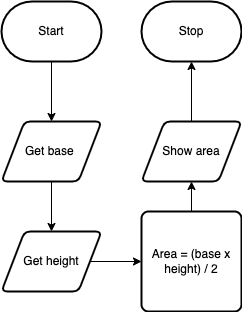

The diagram above was exported from draw.io. Its source (the exported page's mxGraphModel, read from the mxfile embedded in the PNG):
<mxGraphModel dx="438" dy="444" grid="1" gridSize="10" guides="1" tooltips="1" connect="1" arrows="1" fold="1" page="1" pageScale="1" pageWidth="850" pageHeight="1100" math="0" shadow="0">
  <root>
    <mxCell id="0" />
    <mxCell id="1" parent="0" />
    <mxCell id="6" style="edgeStyle=none;html=1;exitX=0.5;exitY=1;exitDx=0;exitDy=0;exitPerimeter=0;entryX=0.5;entryY=0;entryDx=0;entryDy=0;" edge="1" parent="1" source="2" target="3">
      <mxGeometry relative="1" as="geometry" />
    </mxCell>
    <mxCell id="2" value="Start" style="strokeWidth=2;html=1;shape=mxgraph.flowchart.terminator;whiteSpace=wrap;" vertex="1" parent="1">
      <mxGeometry x="180" y="260" width="100" height="60" as="geometry" />
    </mxCell>
    <mxCell id="8" style="edgeStyle=none;html=1;exitX=0.5;exitY=1;exitDx=0;exitDy=0;entryX=0.5;entryY=0;entryDx=0;entryDy=0;" edge="1" parent="1" source="3" target="5">
      <mxGeometry relative="1" as="geometry" />
    </mxCell>
    <mxCell id="3" value="Get base&amp;nbsp;" style="shape=parallelogram;html=1;strokeWidth=2;perimeter=parallelogramPerimeter;whiteSpace=wrap;rounded=1;arcSize=12;size=0.23;" vertex="1" parent="1">
      <mxGeometry x="180" y="380" width="100" height="60" as="geometry" />
    </mxCell>
    <mxCell id="16" style="edgeStyle=none;html=1;exitX=1;exitY=0.5;exitDx=0;exitDy=0;entryX=0;entryY=0.5;entryDx=0;entryDy=0;" edge="1" parent="1" source="5" target="9">
      <mxGeometry relative="1" as="geometry" />
    </mxCell>
    <mxCell id="5" value="Get height" style="shape=parallelogram;html=1;strokeWidth=2;perimeter=parallelogramPerimeter;whiteSpace=wrap;rounded=1;arcSize=12;size=0.23;" vertex="1" parent="1">
      <mxGeometry x="180" y="490" width="100" height="60" as="geometry" />
    </mxCell>
    <mxCell id="17" style="edgeStyle=none;html=1;exitX=0.5;exitY=0;exitDx=0;exitDy=0;entryX=0.5;entryY=1;entryDx=0;entryDy=0;" edge="1" parent="1" source="9" target="11">
      <mxGeometry relative="1" as="geometry" />
    </mxCell>
    <mxCell id="9" value="Area = (base x height) / 2" style="rounded=1;whiteSpace=wrap;html=1;absoluteArcSize=1;arcSize=14;strokeWidth=2;" vertex="1" parent="1">
      <mxGeometry x="320" y="470" width="100" height="100" as="geometry" />
    </mxCell>
    <mxCell id="14" style="edgeStyle=none;html=1;exitX=0.5;exitY=0;exitDx=0;exitDy=0;entryX=0.5;entryY=1;entryDx=0;entryDy=0;entryPerimeter=0;" edge="1" parent="1" source="11" target="13">
      <mxGeometry relative="1" as="geometry" />
    </mxCell>
    <mxCell id="11" value="Show area" style="shape=parallelogram;html=1;strokeWidth=2;perimeter=parallelogramPerimeter;whiteSpace=wrap;rounded=1;arcSize=12;size=0.23;" vertex="1" parent="1">
      <mxGeometry x="320" y="380" width="100" height="60" as="geometry" />
    </mxCell>
    <mxCell id="13" value="Stop" style="strokeWidth=2;html=1;shape=mxgraph.flowchart.terminator;whiteSpace=wrap;" vertex="1" parent="1">
      <mxGeometry x="320" y="260" width="100" height="60" as="geometry" />
    </mxCell>
  </root>
</mxGraphModel>